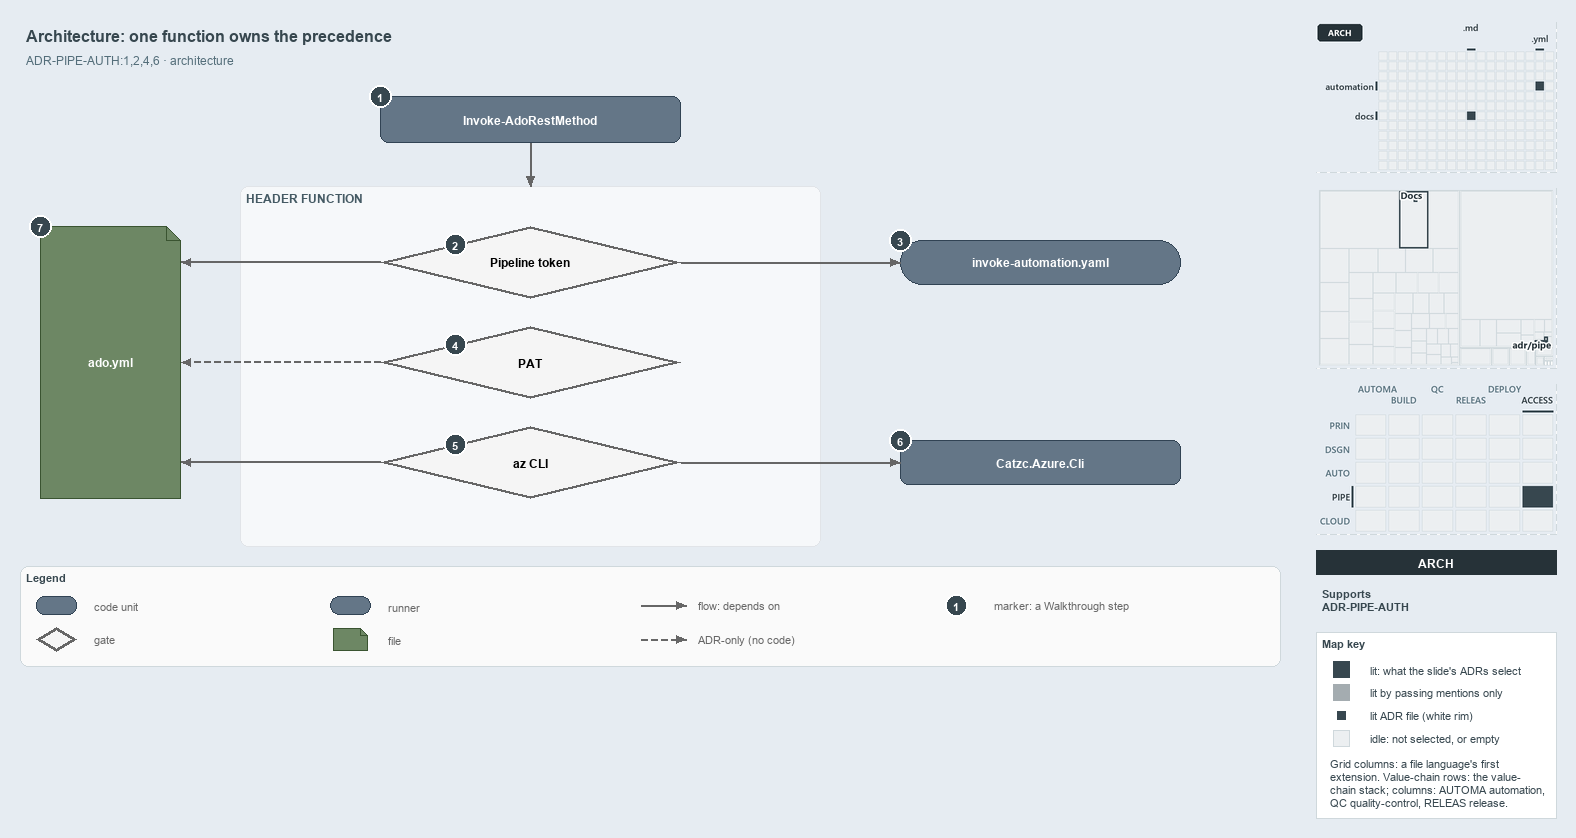

The diagram above was exported from draw.io. Its source (the exported page's mxGraphModel, read from the mxfile embedded in the PNG):
<mxGraphModel dx="1024" dy="768" grid="0" gridSize="10" guides="1" tooltips="1" connect="1" arrows="1" fold="1" page="1" pageScale="1" pageWidth="1572" pageHeight="690" background="#E6ECF2" math="0" shadow="0">
  <root>
    <mxCell id="0" />
    <mxCell id="1" parent="0" />
    <mxCell id="title" value="Architecture: one function owns the precedence" style="text;html=1;align=left;verticalAlign=middle;fontSize=16;fontStyle=1;fontColor=#37474F;" vertex="1" parent="1">
      <mxGeometry x="20" y="14" width="1260" height="30" as="geometry" />
    </mxCell>
    <mxCell id="subtitle" value="ADR-PIPE-AUTH:1,2,4,6 &amp;#183; architecture" style="text;html=1;align=left;verticalAlign=middle;fontSize=12;fontColor=#546E7A;" vertex="1" parent="1">
      <mxGeometry x="20" y="44" width="1240" height="20" as="geometry" />
    </mxCell>
    <mxCell id="c-invoke" value="&lt;b&gt;Invoke-AdoRestMethod&lt;/b&gt;" style="rounded=1;whiteSpace=wrap;html=1;arcSize=20;fillColor=#647687;strokeColor=#314354;fontSize=12;fontColor=#FFFFFF;" vertex="1" parent="1">
      <mxGeometry x="380" y="90" width="300" height="46" as="geometry" />
    </mxCell>
    <mxCell id="mark-1" value="1" style="ellipse;html=1;fillColor=#37474F;strokeColor=#FFFFFF;strokeWidth=2;fontColor=#FFFFFF;fontStyle=1;fontSize=11;" vertex="1" parent="1">
      <mxGeometry x="369" y="79" width="22" height="22" as="geometry" />
    </mxCell>
    <mxCell id="band" value="HEADER FUNCTION" style="rounded=1;html=1;arcSize=3;fillColor=#F6F8FA;strokeColor=#E1E4E8;verticalAlign=top;align=left;spacingLeft=8;fontStyle=1;fontSize=12;fontColor=#455A64;" vertex="1" parent="1">
      <mxGeometry x="240" y="180" width="580" height="360" as="geometry" />
    </mxCell>
    <mxCell id="p-e-invoke-header-a" value="" style="text;html=1;strokeColor=none;fillColor=none;" vertex="1" parent="1">
      <mxGeometry x="530" y="136" width="1" height="1" as="geometry" />
    </mxCell>
    <mxCell id="p-e-invoke-header-b" value="" style="text;html=1;strokeColor=none;fillColor=none;" vertex="1" parent="1">
      <mxGeometry x="530" y="180" width="1" height="1" as="geometry" />
    </mxCell>
    <mxCell id="e-invoke-header" value="" style="edgeStyle=orthogonalEdgeStyle;rounded=1;html=1;fontSize=10;endArrow=block;strokeColor=#666666;" edge="1" parent="1" source="p-e-invoke-header-a" target="p-e-invoke-header-b">
      <mxGeometry relative="1" as="geometry" />
    </mxCell>
    <mxCell id="g-pipeline" value="&lt;b&gt;Pipeline token&lt;/b&gt;" style="rhombus;whiteSpace=wrap;html=1;fillColor=#f5f5f5;strokeColor=#666666;strokeWidth=3;fontSize=12;" vertex="1" parent="1">
      <mxGeometry x="380" y="220" width="300" height="72" as="geometry" />
    </mxCell>
    <mxCell id="mark-2" value="2" style="ellipse;html=1;fillColor=#37474F;strokeColor=#FFFFFF;strokeWidth=2;fontColor=#FFFFFF;fontStyle=1;fontSize=11;" vertex="1" parent="1">
      <mxGeometry x="444.0" y="227.0" width="22" height="22" as="geometry" />
    </mxCell>
    <mxCell id="g-pat" value="&lt;b&gt;PAT&lt;/b&gt;" style="rhombus;whiteSpace=wrap;html=1;fillColor=#f5f5f5;strokeColor=#666666;strokeWidth=3;fontSize=12;" vertex="1" parent="1">
      <mxGeometry x="380" y="320" width="300" height="72" as="geometry" />
    </mxCell>
    <mxCell id="mark-4" value="4" style="ellipse;html=1;fillColor=#37474F;strokeColor=#FFFFFF;strokeWidth=2;fontColor=#FFFFFF;fontStyle=1;fontSize=11;" vertex="1" parent="1">
      <mxGeometry x="444.0" y="327.0" width="22" height="22" as="geometry" />
    </mxCell>
    <mxCell id="g-azcli" value="&lt;b&gt;az CLI&lt;/b&gt;" style="rhombus;whiteSpace=wrap;html=1;fillColor=#f5f5f5;strokeColor=#666666;strokeWidth=3;fontSize=12;" vertex="1" parent="1">
      <mxGeometry x="380" y="420" width="300" height="72" as="geometry" />
    </mxCell>
    <mxCell id="mark-5" value="5" style="ellipse;html=1;fillColor=#37474F;strokeColor=#FFFFFF;strokeWidth=2;fontColor=#FFFFFF;fontStyle=1;fontSize=11;" vertex="1" parent="1">
      <mxGeometry x="444.0" y="427.0" width="22" height="22" as="geometry" />
    </mxCell>
    <mxCell id="r-step" value="&lt;b&gt;invoke-automation.yaml&lt;/b&gt;" style="rounded=1;arcSize=50;whiteSpace=wrap;html=1;fillColor=#647687;strokeColor=#314354;fontSize=12;fontColor=#FFFFFF;" vertex="1" parent="1">
      <mxGeometry x="900" y="234" width="280" height="44" as="geometry" />
    </mxCell>
    <mxCell id="mark-3" value="3" style="ellipse;html=1;fillColor=#37474F;strokeColor=#FFFFFF;strokeWidth=2;fontColor=#FFFFFF;fontStyle=1;fontSize=11;" vertex="1" parent="1">
      <mxGeometry x="889" y="223" width="22" height="22" as="geometry" />
    </mxCell>
    <mxCell id="p-e-pipeline-step-a" value="" style="text;html=1;strokeColor=none;fillColor=none;" vertex="1" parent="1">
      <mxGeometry x="680" y="256" width="1" height="1" as="geometry" />
    </mxCell>
    <mxCell id="p-e-pipeline-step-b" value="" style="text;html=1;strokeColor=none;fillColor=none;" vertex="1" parent="1">
      <mxGeometry x="900" y="256" width="1" height="1" as="geometry" />
    </mxCell>
    <mxCell id="e-pipeline-step" value="" style="edgeStyle=orthogonalEdgeStyle;rounded=1;html=1;fontSize=10;endArrow=block;strokeColor=#666666;" edge="1" parent="1" source="p-e-pipeline-step-a" target="p-e-pipeline-step-b">
      <mxGeometry relative="1" as="geometry" />
    </mxCell>
    <mxCell id="c-azcli" value="&lt;b&gt;Catzc.Azure.Cli&lt;/b&gt;" style="rounded=1;whiteSpace=wrap;html=1;arcSize=20;fillColor=#647687;strokeColor=#314354;fontSize=12;fontColor=#FFFFFF;" vertex="1" parent="1">
      <mxGeometry x="900" y="434" width="280" height="44" as="geometry" />
    </mxCell>
    <mxCell id="mark-6" value="6" style="ellipse;html=1;fillColor=#37474F;strokeColor=#FFFFFF;strokeWidth=2;fontColor=#FFFFFF;fontStyle=1;fontSize=11;" vertex="1" parent="1">
      <mxGeometry x="889" y="423" width="22" height="22" as="geometry" />
    </mxCell>
    <mxCell id="p-e-azcli-module-a" value="" style="text;html=1;strokeColor=none;fillColor=none;" vertex="1" parent="1">
      <mxGeometry x="680" y="456" width="1" height="1" as="geometry" />
    </mxCell>
    <mxCell id="p-e-azcli-module-b" value="" style="text;html=1;strokeColor=none;fillColor=none;" vertex="1" parent="1">
      <mxGeometry x="900" y="456" width="1" height="1" as="geometry" />
    </mxCell>
    <mxCell id="e-azcli-module" value="" style="edgeStyle=orthogonalEdgeStyle;rounded=1;html=1;fontSize=10;endArrow=block;strokeColor=#666666;" edge="1" parent="1" source="p-e-azcli-module-a" target="p-e-azcli-module-b">
      <mxGeometry relative="1" as="geometry" />
    </mxCell>
    <mxCell id="f-adoyml" value="&lt;b&gt;ado.yml&lt;/b&gt;" style="shape=note;size=14;whiteSpace=wrap;html=1;fillColor=#6d8764;strokeColor=#3a5431;fontSize=12;fontColor=#FFFFFF;" vertex="1" parent="1">
      <mxGeometry x="40" y="220" width="140" height="272" as="geometry" />
    </mxCell>
    <mxCell id="mark-7" value="7" style="ellipse;html=1;fillColor=#37474F;strokeColor=#FFFFFF;strokeWidth=2;fontColor=#FFFFFF;fontStyle=1;fontSize=11;" vertex="1" parent="1">
      <mxGeometry x="29" y="209" width="22" height="22" as="geometry" />
    </mxCell>
    <mxCell id="p-e-pipeline-adoyml-a" value="" style="text;html=1;strokeColor=none;fillColor=none;" vertex="1" parent="1">
      <mxGeometry x="380" y="256" width="1" height="1" as="geometry" />
    </mxCell>
    <mxCell id="p-e-pipeline-adoyml-b" value="" style="text;html=1;strokeColor=none;fillColor=none;" vertex="1" parent="1">
      <mxGeometry x="180" y="256" width="1" height="1" as="geometry" />
    </mxCell>
    <mxCell id="e-pipeline-adoyml" value="" style="edgeStyle=orthogonalEdgeStyle;rounded=1;html=1;fontSize=10;endArrow=block;strokeColor=#666666;" edge="1" parent="1" source="p-e-pipeline-adoyml-a" target="p-e-pipeline-adoyml-b">
      <mxGeometry relative="1" as="geometry" />
    </mxCell>
    <mxCell id="p-e-pat-adoyml-a" value="" style="text;html=1;strokeColor=none;fillColor=none;" vertex="1" parent="1">
      <mxGeometry x="380" y="356" width="1" height="1" as="geometry" />
    </mxCell>
    <mxCell id="p-e-pat-adoyml-b" value="" style="text;html=1;strokeColor=none;fillColor=none;" vertex="1" parent="1">
      <mxGeometry x="180" y="356" width="1" height="1" as="geometry" />
    </mxCell>
    <mxCell id="e-pat-adoyml" value="" style="edgeStyle=orthogonalEdgeStyle;rounded=1;html=1;fontSize=10;endArrow=block;strokeColor=#666666;dashed=1;" edge="1" parent="1" source="p-e-pat-adoyml-a" target="p-e-pat-adoyml-b">
      <mxGeometry relative="1" as="geometry" />
    </mxCell>
    <mxCell id="p-e-azcli-adoyml-a" value="" style="text;html=1;strokeColor=none;fillColor=none;" vertex="1" parent="1">
      <mxGeometry x="380" y="456" width="1" height="1" as="geometry" />
    </mxCell>
    <mxCell id="p-e-azcli-adoyml-b" value="" style="text;html=1;strokeColor=none;fillColor=none;" vertex="1" parent="1">
      <mxGeometry x="180" y="456" width="1" height="1" as="geometry" />
    </mxCell>
    <mxCell id="e-azcli-adoyml" value="" style="edgeStyle=orthogonalEdgeStyle;rounded=1;html=1;fontSize=10;endArrow=block;strokeColor=#666666;" edge="1" parent="1" source="p-e-azcli-adoyml-a" target="p-e-azcli-adoyml-b">
      <mxGeometry relative="1" as="geometry" />
    </mxCell>
    <mxCell id="legend" value="&lt;b&gt;Legend&lt;/b&gt;" style="rounded=1;whiteSpace=wrap;html=1;arcSize=6;fillColor=#FAFAFA;strokeColor=#CFD8DC;align=left;verticalAlign=top;spacing=8;fontSize=11;fontColor=#37474F;" vertex="1" parent="1">
      <mxGeometry x="20" y="560" width="1260" height="100" as="geometry" />
    </mxCell>
    <mxCell id="legend-0" value="" style="rounded=1;whiteSpace=wrap;html=1;arcSize=20;fillColor=#647687;strokeColor=#314354;fontColor=#FFFFFF;" vertex="1" parent="1">
      <mxGeometry x="36.0" y="590.0" width="40" height="18" as="geometry" />
    </mxCell>
    <mxCell id="legend-0-text" value="code unit" style="text;html=1;align=left;verticalAlign=middle;fontSize=11;fontColor=#666666;" vertex="1" parent="1">
      <mxGeometry x="88" y="589" width="240" height="20" as="geometry" />
    </mxCell>
    <mxCell id="legend-1" value="" style="rhombus;whiteSpace=wrap;html=1;fillColor=#f5f5f5;strokeColor=#666666;strokeWidth=3;" vertex="1" parent="1">
      <mxGeometry x="36.0" y="621.0" width="40" height="24" as="geometry" />
    </mxCell>
    <mxCell id="legend-1-text" value="gate" style="text;html=1;align=left;verticalAlign=middle;fontSize=11;fontColor=#666666;" vertex="1" parent="1">
      <mxGeometry x="88" y="623" width="240" height="20" as="geometry" />
    </mxCell>
    <mxCell id="legend-2" value="" style="rounded=1;arcSize=50;whiteSpace=wrap;html=1;fillColor=#647687;strokeColor=#314354;fontColor=#FFFFFF;" vertex="1" parent="1">
      <mxGeometry x="330.0" y="590.0" width="40" height="18" as="geometry" />
    </mxCell>
    <mxCell id="legend-2-text" value="runner" style="text;html=1;align=left;verticalAlign=middle;fontSize=11;fontColor=#666666;" vertex="1" parent="1">
      <mxGeometry x="382" y="589" width="240" height="20" as="geometry" />
    </mxCell>
    <mxCell id="legend-3" value="" style="shape=note;size=7;whiteSpace=wrap;html=1;fillColor=#6d8764;strokeColor=#3a5431;fontColor=#FFFFFF;" vertex="1" parent="1">
      <mxGeometry x="333.0" y="622.0" width="34" height="22" as="geometry" />
    </mxCell>
    <mxCell id="legend-3-text" value="file" style="text;html=1;align=left;verticalAlign=middle;fontSize=11;fontColor=#666666;" vertex="1" parent="1">
      <mxGeometry x="382" y="623" width="240" height="20" as="geometry" />
    </mxCell>
    <mxCell id="legend-4-a" value="" style="text;html=1;strokeColor=none;fillColor=none;" vertex="1" parent="1">
      <mxGeometry x="640" y="599" width="1" height="1" as="geometry" />
    </mxCell>
    <mxCell id="legend-4-b" value="" style="text;html=1;strokeColor=none;fillColor=none;" vertex="1" parent="1">
      <mxGeometry x="686" y="599" width="1" height="1" as="geometry" />
    </mxCell>
    <mxCell id="legend-4" value="" style="edgeStyle=orthogonalEdgeStyle;rounded=1;html=1;fontSize=10;endArrow=block;strokeColor=#666666;" edge="1" parent="1" source="legend-4-a" target="legend-4-b">
      <mxGeometry relative="1" as="geometry" />
    </mxCell>
    <mxCell id="legend-4-text" value="flow: depends on" style="text;html=1;align=left;verticalAlign=middle;fontSize=11;fontColor=#666666;" vertex="1" parent="1">
      <mxGeometry x="692" y="589" width="240" height="20" as="geometry" />
    </mxCell>
    <mxCell id="legend-5-a" value="" style="text;html=1;strokeColor=none;fillColor=none;" vertex="1" parent="1">
      <mxGeometry x="640" y="633" width="1" height="1" as="geometry" />
    </mxCell>
    <mxCell id="legend-5-b" value="" style="text;html=1;strokeColor=none;fillColor=none;" vertex="1" parent="1">
      <mxGeometry x="686" y="633" width="1" height="1" as="geometry" />
    </mxCell>
    <mxCell id="legend-5" value="" style="edgeStyle=orthogonalEdgeStyle;rounded=1;html=1;fontSize=10;endArrow=block;strokeColor=#666666;dashed=1;" edge="1" parent="1" source="legend-5-a" target="legend-5-b">
      <mxGeometry relative="1" as="geometry" />
    </mxCell>
    <mxCell id="legend-5-text" value="ADR-only (no code)" style="text;html=1;align=left;verticalAlign=middle;fontSize=11;fontColor=#666666;" vertex="1" parent="1">
      <mxGeometry x="692" y="623" width="240" height="20" as="geometry" />
    </mxCell>
    <mxCell id="legend-6" value="1" style="ellipse;html=1;fillColor=#37474F;strokeColor=#FFFFFF;strokeWidth=2;fontColor=#FFFFFF;fontStyle=1;fontSize=11;" vertex="1" parent="1">
      <mxGeometry x="945" y="588" width="22" height="22" as="geometry" />
    </mxCell>
    <mxCell id="legend-6-text" value="marker: a Walkthrough step" style="text;html=1;align=left;verticalAlign=middle;fontSize=11;fontColor=#666666;" vertex="1" parent="1">
      <mxGeometry x="988" y="589" width="240" height="20" as="geometry" />
    </mxCell>
    <mxCell id="minimap-grid" value="" style="shape=image;html=1;imageAspect=0;aspect=fixed;verticalLabelPosition=bottom;strokeColor=#CFD8DC;dashed=1;fillColor=#FAFAFA;image=data:image/png,(base64 omitted: 7304 chars);" vertex="1" parent="1">
      <mxGeometry x="1316" y="16" width="240" height="150" as="geometry" />
    </mxCell>
    <mxCell id="minimap-tree" value="" style="shape=image;html=1;imageAspect=0;aspect=fixed;verticalLabelPosition=bottom;strokeColor=#CFD8DC;dashed=1;fillColor=#FAFAFA;image=data:image/png,(base64 omitted: 8104 chars);" vertex="1" parent="1">
      <mxGeometry x="1316" y="182" width="240" height="180" as="geometry" />
    </mxCell>
    <mxCell id="minimap-chain" value="" style="shape=image;html=1;imageAspect=0;aspect=fixed;verticalLabelPosition=bottom;strokeColor=#CFD8DC;dashed=1;fillColor=#FAFAFA;image=data:image/png,(base64 omitted: 14152 chars);" vertex="1" parent="1">
      <mxGeometry x="1316" y="378" width="240" height="150" as="geometry" />
    </mxCell>
    <mxCell id="lens-badge" value="ARCH" style="rounded=0;whiteSpace=wrap;html=1;align=center;verticalAlign=middle;fontSize=12;fontStyle=1;fontColor=#FFFFFF;fillColor=#263238;strokeColor=none;" vertex="1" parent="1">
      <mxGeometry x="1316" y="544" width="240" height="24" as="geometry" />
    </mxCell>
    <mxCell id="supports" value="&lt;b&gt;Supports&lt;/b&gt;&lt;br&gt;ADR-PIPE-AUTH" style="text;html=1;whiteSpace=wrap;align=left;verticalAlign=top;fontSize=11;fontColor=#37474F;" vertex="1" parent="1">
      <mxGeometry x="1316" y="576" width="240" height="38" as="geometry" />
    </mxCell>
    <mxCell id="mapkey" value="&lt;b&gt;Map key&lt;/b&gt;" style="rounded=0;whiteSpace=wrap;html=1;align=left;verticalAlign=top;fontSize=11;fontColor=#37474F;fillColor=#FFFFFF;strokeColor=#CFD8DC;spacingLeft=8;spacingTop=2;" vertex="1" parent="1">
      <mxGeometry x="1316" y="626" width="240" height="186" as="geometry" />
    </mxCell>
    <mxCell id="mapkey-lit" value="" style="rounded=0;html=1;fillColor=#37474F;strokeColor=#37474F;" vertex="1" parent="1">
      <mxGeometry x="1333.0" y="655.0" width="16" height="16" as="geometry" />
    </mxCell>
    <mxCell id="mapkey-lit-text" value="lit: what the slide's ADRs select" style="text;html=1;align=left;verticalAlign=middle;fontSize=11;fontColor=#37474F;" vertex="1" parent="1">
      <mxGeometry x="1364" y="653" width="184" height="20" as="geometry" />
    </mxCell>
    <mxCell id="mapkey-touched" value="" style="rounded=0;html=1;fillColor=#A4ACB0;strokeColor=#A4ACB0;" vertex="1" parent="1">
      <mxGeometry x="1333.0" y="678.0" width="16" height="16" as="geometry" />
    </mxCell>
    <mxCell id="mapkey-touched-text" value="lit by passing mentions only" style="text;html=1;align=left;verticalAlign=middle;fontSize=11;fontColor=#37474F;" vertex="1" parent="1">
      <mxGeometry x="1364" y="676" width="184" height="20" as="geometry" />
    </mxCell>
    <mxCell id="mapkey-adr" value="" style="rounded=0;html=1;fillColor=#37474F;strokeColor=#FFFFFF;strokeWidth=2;" vertex="1" parent="1">
      <mxGeometry x="1335.0" y="703.0" width="12" height="12" as="geometry" />
    </mxCell>
    <mxCell id="mapkey-adr-text" value="lit ADR file (white rim)" style="text;html=1;align=left;verticalAlign=middle;fontSize=11;fontColor=#37474F;" vertex="1" parent="1">
      <mxGeometry x="1364" y="699" width="184" height="20" as="geometry" />
    </mxCell>
    <mxCell id="mapkey-idle" value="" style="rounded=0;html=1;fillColor=#ECEFF1;strokeColor=#CFD8DC;" vertex="1" parent="1">
      <mxGeometry x="1333.0" y="724.0" width="16" height="16" as="geometry" />
    </mxCell>
    <mxCell id="mapkey-idle-text" value="idle: not selected, or empty" style="text;html=1;align=left;verticalAlign=middle;fontSize=11;fontColor=#37474F;" vertex="1" parent="1">
      <mxGeometry x="1364" y="722" width="184" height="20" as="geometry" />
    </mxCell>
    <mxCell id="mapkey-codes" value="Grid columns: a file language's first&lt;br&gt;extension. Value-chain rows: the value-&lt;br&gt;chain stack; columns: AUTOMA automation,&lt;br&gt;QC quality-control, RELEAS release." style="text;html=1;align=left;verticalAlign=top;whiteSpace=wrap;fontSize=11;fontColor=#37474F;" vertex="1" parent="1">
      <mxGeometry x="1324" y="746" width="224" height="60" as="geometry" />
    </mxCell>
  </root>
</mxGraphModel>